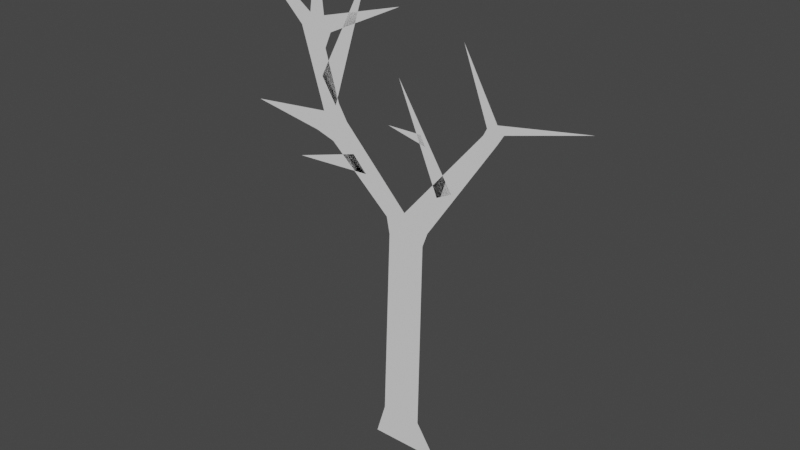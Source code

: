 # Source: trees.blend  (saved by Blender 2.81.15; exported with 4.5.12 LTS)
import bpy
from mathutils import Matrix  # noqa: F401  (used for matrix-valued properties, if any)

bpy.ops.wm.read_factory_settings(use_empty=True)
scene = bpy.context.scene
scene.name = 'Scene'

# ---- collections
col_collection = bpy.data.collections.new('Collection'); scene.collection.children.link(col_collection)

# ---- world
world_world = bpy.data.worlds.new('World'); scene.world = world_world
world_world.use_nodes = True; world_world.node_tree.nodes.clear()
_N = world_world.node_tree.nodes; _L = world_world.node_tree.links
n0 = _N.new('ShaderNodeOutputWorld'); n0.name = 'World Output'; n0.location = (300, 300)
n1 = _N.new('ShaderNodeBackground'); n1.name = 'Background'; n1.location = (10, 300)
n1.inputs[0].default_value = (0.05088, 0.05088, 0.05088, 1.0)
_L.new(n1.outputs[0], n0.inputs[0])
n0.is_active_output = True
world_world.color = (0.05088, 0.05088, 0.05088)
world_world.use_sun_shadow = False
world_world.sun_shadow_jitter_overblur = 0.0

# ---- meshes
me_plane = bpy.data.meshes.new('Plane')
me_plane.from_pydata([(-0.7232, -0.9075, -6.984e-09), (0.4195, -0.9075, -6.984e-09), (-1.0, 0.0, 7.55e-08), (1.0, 0.0, 7.55e-08), (-0.5266, -6.3, 4.001e-07), (0.5266, -6.3, 4.001e-07), (-0.6145, -6.763, 5.073e-07), (0.6731, -6.704, 5.107e-07), (-0.04882, -7.036, 4.912e-07), (2.611, -9.564, 8.932e-07), (2.222, -9.691, 8.858e-07), (-2.371, -8.33, 8.315e-07), (-1.893, -8.965, 7.942e-07), (-2.911, -8.499, 8.216e-07), (-2.146, -9.386, 7.693e-07), (-2.655, -9.069, 7.88e-07), (2.781, -9.836, 8.773e-07), (2.319, -9.882, 8.745e-07), (2.593, -10.03, 8.656e-07), (5.02, -10.43, 8.423e-07), (1.633, -11.72, 7.664e-07), (-2.545, -10.72, 6.604e-07), (-3.307, -11.17, 6.344e-07), (-4.959, -8.835, 8.018e-07), (-2.355, -11.15, 6.356e-07), (-3.008, -11.53, 6.133e-07), (-2.56, -11.53, 6.129e-07), (-0.2113, -12.17, 5.754e-07), (-2.751, -13.33, 5.068e-07), (-5.393, -13.19, 5.154e-07), (0.9397, -7.754, 8.353e-07), (1.364, -7.974, 8.223e-07), (-0.2201, -10.49, 6.74e-07), (-2.68, -9.985, 7.04e-07), (-2.255, -9.299, 7.443e-07), (-1.132, -12.91, 5.319e-07), (-1.286, -7.727, 8.368e-07), (-1.692, -8.156, 8.116e-07), (-3.519, -7.617, 8.433e-07), (0.5711, -8.968, 7.638e-07), (0.4301, -9.237, 7.48e-07), (-0.5474, -9.223, 7.488e-07)], [], [(0, 1, 3, 2), (1, 0, 4, 5), (5, 4, 6, 8, 7), (7, 8, 10, 9), (8, 6, 11, 12), (12, 11, 13, 15, 14), (9, 10, 17, 18, 16), (16, 18, 19), (18, 17, 20), (14, 15, 22, 21), (15, 13, 23), (21, 22, 25, 26, 24), (24, 26, 27), (26, 25, 28), (25, 22, 29), (31, 30, 32), (34, 33, 35), (37, 36, 38), (40, 39, 41)])
_uv = me_plane.uv_layers.new(name='UVMap')
_uv.uv.foreach_set('vector', [0.0, 0.0, 1.0, 0.0, 1.0, 1.0, 0.0, 1.0, 1.0, 0.0, 0.0, 0.0, 0.0, 0.0, 1.0, 0.0, 1.0, 0.0, 0.0, 0.0, 0.0, 0.0, 0.5, 0.0, 1.0, 0.0, 1.0, 0.0, 0.5, 0.0, 0.5, 0.0, 1.0, 0.0, 0.5, 0.0, 0.0, 0.0, 0.0, 0.0, 0.5, 0.0, 0.5, 0.0, 0.0, 0.0, 0.0, 0.0, 0.25, 0.0, 0.5, 0.0, 1.0, 0.0, 0.5, 0.0, 0.5, 0.0, 0.75, 0.0, 1.0, 0.0, 1.0, 0.0, 0.75, 0.0, 1.0, 0.0, 0.75, 0.0, 0.5, 0.0, 0.75, 0.0, 0.5, 0.0, 0.25, 0.0, 0.25, 0.0, 0.5, 0.0, 0.25, 0.0, 0.0, 0.0, 0.25, 0.0, 0.5, 0.0, 0.25, 0.0, 0.25, 0.0, 0.375, 0.0, 0.5, 0.0, 0.5, 0.0, 0.375, 0.0, 0.5, 0.0, 0.375, 0.0, 0.25, 0.0, 0.375, 0.0, 0.25, 0.0, 0.25, 0.0, 0.25, 0.0, 0.25, 0.0, 0.25, 0.0, 0.25, 0.0, 0.25, 0.0, 0.25, 0.0, 0.25, 0.0, 0.25, 0.0, 0.25, 0.0, 0.25, 0.0, 0.25, 0.0, 0.25, 0.0, 0.25, 0.0])
me_plane.use_remesh_fix_poles = True
me_plane.use_remesh_preserve_attributes = False
me_plane.use_mirror_vertex_groups = False
me_plane.update()

# ---- objects
ob_plane = bpy.data.objects.new('Plane', me_plane)

# ---- transforms, parenting, visibility, modifiers, constraints
ob_plane.location = (0.0, 0.0, 0.0)
ob_plane.rotation_euler = (-1.571, -0.0, 0.0)
ob_plane.lineart.crease_threshold = 0.0

# ---- collection membership
col_collection.objects.link(ob_plane)

# ---- scene / render settings (as saved in the file)
scene.frame_start = 1; scene.frame_end = 250; scene.frame_set(1)
scene.render.engine = 'BLENDER_EEVEE_NEXT'
scene.cycles.use_denoising = False
scene.cycles.samples = 128
scene.cycles.sampling_pattern = 'TABULATED_SOBOL'
scene.cycles.use_adaptive_sampling = False
scene.cycles.use_light_tree = False
scene.view_settings.view_transform = 'Filmic'
bpy.context.view_layer.update()

# ---- added for rendering (the .blend has no active camera and no usable light): camera, sun
cam_auto = bpy.data.cameras.new('AutoCamera')
cam_auto.lens = 50.0
cam_auto.sensor_width = 36.0
cam_auto.clip_end = 1000.0
ob_auto_camera = bpy.data.objects.new('AutoCamera', cam_auto)
scene.collection.objects.link(ob_auto_camera)
ob_auto_camera.location = (15.4667, -18.7843, 19.1902)
ob_auto_camera.rotation_euler = (1.09748, -7.21219e-08, 0.694738)
scene.camera = ob_auto_camera
light_auto_sun = bpy.data.lights.new('AutoSun', 'SUN')
light_auto_sun.energy = 3.0
light_auto_sun.angle = 0.0523599
ob_auto_sun = bpy.data.objects.new('AutoSun', light_auto_sun)
scene.collection.objects.link(ob_auto_sun)
ob_auto_sun.rotation_euler = (0.872665, 0.174533, 0.523599)
bpy.context.view_layer.update()
